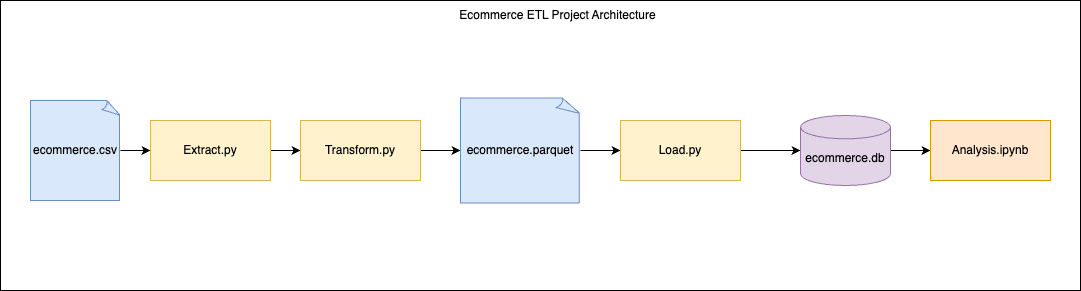

The diagram above was exported from draw.io. Its source (the exported page's mxGraphModel, read from the mxfile embedded in the PNG):
<mxGraphModel dx="1356" dy="761" grid="1" gridSize="10" guides="1" tooltips="1" connect="1" arrows="1" fold="1" page="1" pageScale="1" pageWidth="827" pageHeight="1169" math="0" shadow="0">
  <root>
    <mxCell id="0" />
    <mxCell id="1" parent="0" />
    <mxCell id="uermLm-_2MWs1zGvKEmv-1" value="" style="rounded=0;whiteSpace=wrap;html=1;" vertex="1" parent="1">
      <mxGeometry x="80" y="200" width="1080" height="290" as="geometry" />
    </mxCell>
    <mxCell id="uermLm-_2MWs1zGvKEmv-2" value="Ecommerce ETL Project Architecture" style="text;html=1;strokeColor=none;fillColor=none;align=center;verticalAlign=middle;whiteSpace=wrap;rounded=0;" vertex="1" parent="1">
      <mxGeometry x="535" y="200" width="205" height="30" as="geometry" />
    </mxCell>
    <mxCell id="uermLm-_2MWs1zGvKEmv-9" value="" style="edgeStyle=orthogonalEdgeStyle;rounded=0;orthogonalLoop=1;jettySize=auto;html=1;" edge="1" parent="1" source="uermLm-_2MWs1zGvKEmv-3" target="uermLm-_2MWs1zGvKEmv-4">
      <mxGeometry relative="1" as="geometry" />
    </mxCell>
    <mxCell id="uermLm-_2MWs1zGvKEmv-3" value="ecommerce.csv" style="whiteSpace=wrap;html=1;shape=mxgraph.basic.document;fillColor=#dae8fc;strokeColor=#6c8ebf;" vertex="1" parent="1">
      <mxGeometry x="110" y="300" width="90" height="100" as="geometry" />
    </mxCell>
    <mxCell id="uermLm-_2MWs1zGvKEmv-10" value="" style="edgeStyle=orthogonalEdgeStyle;rounded=0;orthogonalLoop=1;jettySize=auto;html=1;" edge="1" parent="1" source="uermLm-_2MWs1zGvKEmv-4" target="uermLm-_2MWs1zGvKEmv-5">
      <mxGeometry relative="1" as="geometry" />
    </mxCell>
    <mxCell id="uermLm-_2MWs1zGvKEmv-4" value="Extract.py" style="rounded=0;whiteSpace=wrap;html=1;fillColor=#fff2cc;strokeColor=#d6b656;" vertex="1" parent="1">
      <mxGeometry x="230" y="320" width="120" height="60" as="geometry" />
    </mxCell>
    <mxCell id="uermLm-_2MWs1zGvKEmv-11" value="" style="edgeStyle=orthogonalEdgeStyle;rounded=0;orthogonalLoop=1;jettySize=auto;html=1;" edge="1" parent="1" source="uermLm-_2MWs1zGvKEmv-5" target="uermLm-_2MWs1zGvKEmv-6">
      <mxGeometry relative="1" as="geometry" />
    </mxCell>
    <mxCell id="uermLm-_2MWs1zGvKEmv-5" value="Transform.py" style="rounded=0;whiteSpace=wrap;html=1;fillColor=#fff2cc;strokeColor=#d6b656;" vertex="1" parent="1">
      <mxGeometry x="380" y="320" width="120" height="60" as="geometry" />
    </mxCell>
    <mxCell id="uermLm-_2MWs1zGvKEmv-12" value="" style="edgeStyle=orthogonalEdgeStyle;rounded=0;orthogonalLoop=1;jettySize=auto;html=1;" edge="1" parent="1" source="uermLm-_2MWs1zGvKEmv-6" target="uermLm-_2MWs1zGvKEmv-7">
      <mxGeometry relative="1" as="geometry" />
    </mxCell>
    <mxCell id="uermLm-_2MWs1zGvKEmv-6" value="ecommerce.parquet" style="whiteSpace=wrap;html=1;shape=mxgraph.basic.document;fillColor=#dae8fc;strokeColor=#6c8ebf;" vertex="1" parent="1">
      <mxGeometry x="540" y="297.5" width="120" height="105" as="geometry" />
    </mxCell>
    <mxCell id="uermLm-_2MWs1zGvKEmv-13" value="" style="edgeStyle=orthogonalEdgeStyle;rounded=0;orthogonalLoop=1;jettySize=auto;html=1;" edge="1" parent="1" source="uermLm-_2MWs1zGvKEmv-7" target="uermLm-_2MWs1zGvKEmv-8">
      <mxGeometry relative="1" as="geometry" />
    </mxCell>
    <mxCell id="uermLm-_2MWs1zGvKEmv-7" value="Load.py" style="rounded=0;whiteSpace=wrap;html=1;fillColor=#fff2cc;strokeColor=#d6b656;" vertex="1" parent="1">
      <mxGeometry x="700" y="320" width="120" height="60" as="geometry" />
    </mxCell>
    <mxCell id="uermLm-_2MWs1zGvKEmv-15" value="" style="edgeStyle=orthogonalEdgeStyle;rounded=0;orthogonalLoop=1;jettySize=auto;html=1;" edge="1" parent="1" source="uermLm-_2MWs1zGvKEmv-8" target="uermLm-_2MWs1zGvKEmv-14">
      <mxGeometry relative="1" as="geometry" />
    </mxCell>
    <mxCell id="uermLm-_2MWs1zGvKEmv-8" value="&lt;br&gt;ecommerce.db" style="strokeWidth=1;html=1;shape=mxgraph.flowchart.database;whiteSpace=wrap;fillColor=#e1d5e7;strokeColor=#9673a6;" vertex="1" parent="1">
      <mxGeometry x="880" y="315" width="90" height="70" as="geometry" />
    </mxCell>
    <mxCell id="uermLm-_2MWs1zGvKEmv-14" value="Analysis.ipynb" style="rounded=0;whiteSpace=wrap;html=1;fillColor=#ffe6cc;strokeColor=#d79b00;" vertex="1" parent="1">
      <mxGeometry x="1010" y="320" width="120" height="60" as="geometry" />
    </mxCell>
  </root>
</mxGraphModel>